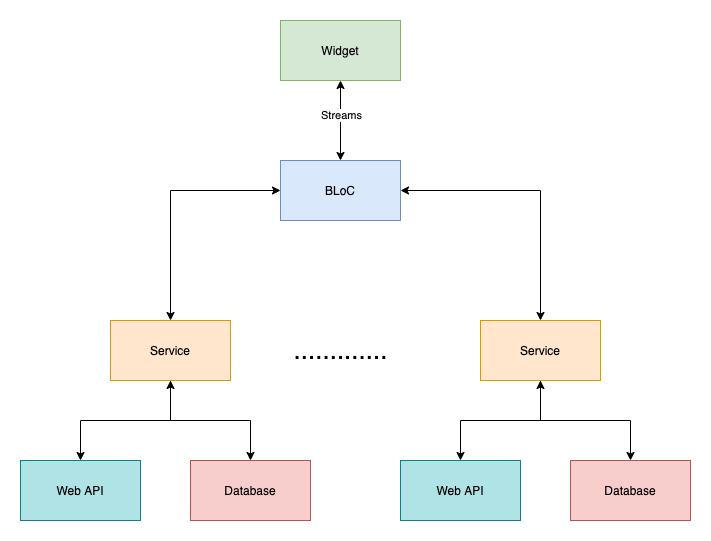

The diagram above was exported from draw.io. Its source (the exported page's mxGraphModel, read from the mxfile embedded in the PNG):
<mxGraphModel dx="1186" dy="605" grid="1" gridSize="10" guides="1" tooltips="1" connect="1" arrows="1" fold="1" page="1" pageScale="1" pageWidth="850" pageHeight="1100" math="0" shadow="0">
  <root>
    <mxCell id="0" />
    <mxCell id="1" parent="0" />
    <mxCell id="JdvC21x79cntoskdXnnl-10" style="edgeStyle=orthogonalEdgeStyle;rounded=0;orthogonalLoop=1;jettySize=auto;html=1;entryX=0.5;entryY=0;entryDx=0;entryDy=0;startArrow=classic;startFill=1;" parent="1" source="JdvC21x79cntoskdXnnl-1" target="JdvC21x79cntoskdXnnl-2" edge="1">
      <mxGeometry relative="1" as="geometry" />
    </mxCell>
    <mxCell id="JdvC21x79cntoskdXnnl-17" value="Streams" style="edgeLabel;html=1;align=center;verticalAlign=middle;resizable=0;points=[];" parent="JdvC21x79cntoskdXnnl-10" vertex="1" connectable="0">
      <mxGeometry x="-0.15" relative="1" as="geometry">
        <mxPoint as="offset" />
      </mxGeometry>
    </mxCell>
    <mxCell id="JdvC21x79cntoskdXnnl-1" value="Widget" style="rounded=0;whiteSpace=wrap;html=1;fillColor=#d5e8d4;strokeColor=#82b366;" parent="1" vertex="1">
      <mxGeometry x="330" y="40" width="120" height="60" as="geometry" />
    </mxCell>
    <mxCell id="JdvC21x79cntoskdXnnl-11" style="edgeStyle=orthogonalEdgeStyle;rounded=0;orthogonalLoop=1;jettySize=auto;html=1;entryX=0.5;entryY=0;entryDx=0;entryDy=0;startArrow=classic;startFill=1;" parent="1" source="JdvC21x79cntoskdXnnl-2" target="JdvC21x79cntoskdXnnl-3" edge="1">
      <mxGeometry relative="1" as="geometry" />
    </mxCell>
    <mxCell id="JdvC21x79cntoskdXnnl-12" style="edgeStyle=orthogonalEdgeStyle;rounded=0;orthogonalLoop=1;jettySize=auto;html=1;exitX=1;exitY=0.5;exitDx=0;exitDy=0;entryX=0.5;entryY=0;entryDx=0;entryDy=0;startArrow=classic;startFill=1;" parent="1" source="JdvC21x79cntoskdXnnl-2" target="JdvC21x79cntoskdXnnl-4" edge="1">
      <mxGeometry relative="1" as="geometry" />
    </mxCell>
    <mxCell id="JdvC21x79cntoskdXnnl-2" value="BLoC" style="rounded=0;whiteSpace=wrap;html=1;fillColor=#dae8fc;strokeColor=#6c8ebf;" parent="1" vertex="1">
      <mxGeometry x="330" y="180" width="120" height="60" as="geometry" />
    </mxCell>
    <mxCell id="JdvC21x79cntoskdXnnl-13" style="edgeStyle=orthogonalEdgeStyle;rounded=0;orthogonalLoop=1;jettySize=auto;html=1;" parent="1" source="JdvC21x79cntoskdXnnl-3" target="JdvC21x79cntoskdXnnl-6" edge="1">
      <mxGeometry relative="1" as="geometry" />
    </mxCell>
    <mxCell id="JdvC21x79cntoskdXnnl-14" style="edgeStyle=orthogonalEdgeStyle;rounded=0;orthogonalLoop=1;jettySize=auto;html=1;entryX=0.5;entryY=0;entryDx=0;entryDy=0;startArrow=classic;startFill=1;" parent="1" source="JdvC21x79cntoskdXnnl-3" target="JdvC21x79cntoskdXnnl-7" edge="1">
      <mxGeometry relative="1" as="geometry" />
    </mxCell>
    <mxCell id="JdvC21x79cntoskdXnnl-3" value="Service" style="rounded=0;whiteSpace=wrap;html=1;fillColor=#ffe6cc;strokeColor=#d79b00;" parent="1" vertex="1">
      <mxGeometry x="160" y="340" width="120" height="60" as="geometry" />
    </mxCell>
    <mxCell id="JdvC21x79cntoskdXnnl-15" style="edgeStyle=orthogonalEdgeStyle;rounded=0;orthogonalLoop=1;jettySize=auto;html=1;entryX=0.5;entryY=0;entryDx=0;entryDy=0;" parent="1" source="JdvC21x79cntoskdXnnl-4" target="JdvC21x79cntoskdXnnl-8" edge="1">
      <mxGeometry relative="1" as="geometry" />
    </mxCell>
    <mxCell id="JdvC21x79cntoskdXnnl-16" style="edgeStyle=orthogonalEdgeStyle;rounded=0;orthogonalLoop=1;jettySize=auto;html=1;startArrow=classic;startFill=1;" parent="1" source="JdvC21x79cntoskdXnnl-4" target="JdvC21x79cntoskdXnnl-9" edge="1">
      <mxGeometry relative="1" as="geometry" />
    </mxCell>
    <mxCell id="JdvC21x79cntoskdXnnl-4" value="Service" style="rounded=0;whiteSpace=wrap;html=1;fillColor=#ffe6cc;strokeColor=#d79b00;" parent="1" vertex="1">
      <mxGeometry x="530" y="340" width="120" height="60" as="geometry" />
    </mxCell>
    <mxCell id="JdvC21x79cntoskdXnnl-5" value="&lt;font style=&quot;font-size: 26px&quot;&gt;.............&lt;/font&gt;" style="text;html=1;align=center;verticalAlign=middle;resizable=0;points=[];autosize=1;" parent="1" vertex="1">
      <mxGeometry x="335" y="360" width="110" height="20" as="geometry" />
    </mxCell>
    <mxCell id="JdvC21x79cntoskdXnnl-6" value="Web API" style="rounded=0;whiteSpace=wrap;html=1;fillColor=#b0e3e6;strokeColor=#0e8088;" parent="1" vertex="1">
      <mxGeometry x="70" y="480" width="120" height="60" as="geometry" />
    </mxCell>
    <mxCell id="JdvC21x79cntoskdXnnl-7" value="Database" style="rounded=0;whiteSpace=wrap;html=1;fillColor=#f8cecc;strokeColor=#b85450;" parent="1" vertex="1">
      <mxGeometry x="240" y="480" width="120" height="60" as="geometry" />
    </mxCell>
    <mxCell id="JdvC21x79cntoskdXnnl-8" value="Web API" style="rounded=0;whiteSpace=wrap;html=1;fillColor=#b0e3e6;strokeColor=#0e8088;" parent="1" vertex="1">
      <mxGeometry x="450" y="480" width="120" height="60" as="geometry" />
    </mxCell>
    <mxCell id="JdvC21x79cntoskdXnnl-9" value="Database" style="rounded=0;whiteSpace=wrap;html=1;fillColor=#f8cecc;strokeColor=#b85450;" parent="1" vertex="1">
      <mxGeometry x="620" y="480" width="120" height="60" as="geometry" />
    </mxCell>
  </root>
</mxGraphModel>